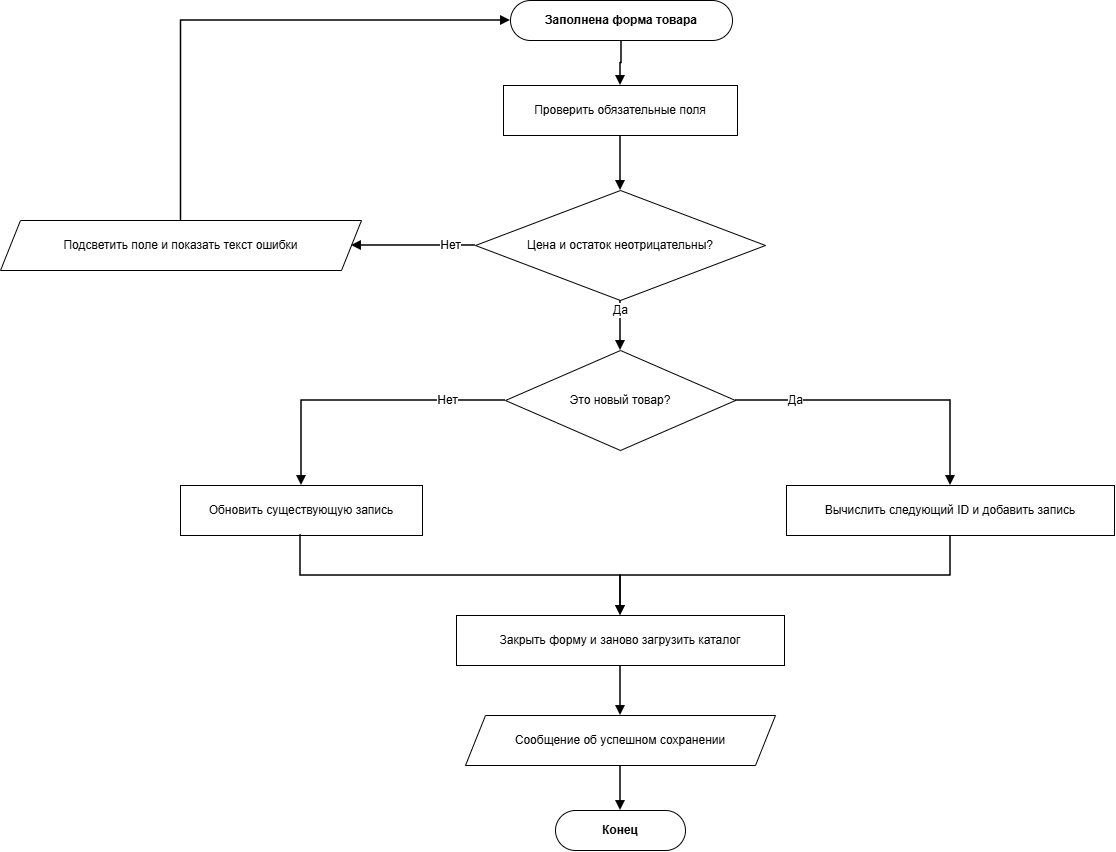

The diagram above was exported from draw.io. Its source (the exported page's mxGraphModel, read from the mxfile embedded in the PNG):
<mxGraphModel dx="1398" dy="867" grid="1" gridSize="10" guides="1" tooltips="1" connect="1" arrows="1" fold="1" page="1" pageScale="1" pageWidth="1194" pageHeight="930" math="0" shadow="0">
  <root>
    <mxCell id="0" />
    <mxCell id="1" parent="0" />
    <mxCell id="p8_s" parent="1" style="rounded=1;whiteSpace=wrap;html=1;arcSize=50;fontStyle=1;fontSize=12;" value="Заполнена форма товара" vertex="1">
      <mxGeometry height="40" width="222" x="550" y="40" as="geometry" />
    </mxCell>
    <mxCell id="p8_p" parent="1" style="rounded=0;whiteSpace=wrap;html=1;fontSize=12;" value="Проверить обязательные поля" vertex="1">
      <mxGeometry height="50" width="234" x="543" y="125" as="geometry" />
    </mxCell>
    <mxCell id="p8_d1" parent="1" style="rhombus;whiteSpace=wrap;html=1;fontSize=12;" value="Цена и остаток неотрицательны?" vertex="1">
      <mxGeometry height="110" width="290" x="515" y="230" as="geometry" />
    </mxCell>
    <mxCell id="p8_ie" parent="1" style="shape=parallelogram;perimeter=parallelogramPerimeter;whiteSpace=wrap;html=1;fixedSize=1;size=20;fontSize=12;" value="Подсветить поле и показать текст ошибки" vertex="1">
      <mxGeometry height="50" width="361" x="40" y="260" as="geometry" />
    </mxCell>
    <mxCell id="p8_d2" parent="1" style="rhombus;whiteSpace=wrap;html=1;fontSize=12;" value="Это новый товар?" vertex="1">
      <mxGeometry height="100" width="230" x="545" y="390" as="geometry" />
    </mxCell>
    <mxCell id="p8_pu" parent="1" style="rounded=0;whiteSpace=wrap;html=1;fontSize=12;" value="Обновить существующую запись" vertex="1">
      <mxGeometry height="50" width="242" x="220" y="525" as="geometry" />
    </mxCell>
    <mxCell id="p8_pn" parent="1" style="rounded=0;whiteSpace=wrap;html=1;fontSize=12;" value="Вычислить следующий ID и добавить запись" vertex="1">
      <mxGeometry height="50" width="328" x="826" y="525" as="geometry" />
    </mxCell>
    <mxCell id="p8_pc" parent="1" style="rounded=0;whiteSpace=wrap;html=1;fontSize=12;" value="Закрыть форму и заново загрузить каталог" vertex="1">
      <mxGeometry height="50" width="328" x="496" y="655" as="geometry" />
    </mxCell>
    <mxCell id="p8_is" parent="1" style="shape=parallelogram;perimeter=parallelogramPerimeter;whiteSpace=wrap;html=1;fixedSize=1;size=20;fontSize=12;" value="Сообщение об успешном сохранении" vertex="1">
      <mxGeometry height="50" width="310" x="505" y="755" as="geometry" />
    </mxCell>
    <mxCell id="p8_en" parent="1" style="rounded=1;whiteSpace=wrap;html=1;arcSize=50;fontStyle=1;fontSize=12;" value="Конец" vertex="1">
      <mxGeometry height="40" width="130" x="595" y="850" as="geometry" />
    </mxCell>
    <mxCell id="p8_arrow0" edge="1" parent="1" source="p8_s" style="edgeStyle=orthogonalEdgeStyle;rounded=0;curved=0;orthogonalLoop=1;jettySize=auto;html=1;endArrow=block;endFill=1;strokeWidth=1.5;fontSize=12;labelBackgroundColor=#ffffff;exitX=0.5;exitY=1;exitDx=0;exitDy=0;entryX=0.5;entryY=0;entryDx=0;entryDy=0;" target="p8_p" value="">
      <mxGeometry relative="1" as="geometry" />
    </mxCell>
    <mxCell id="p8_arrow1" edge="1" parent="1" source="p8_p" style="edgeStyle=orthogonalEdgeStyle;rounded=0;curved=0;orthogonalLoop=1;jettySize=auto;html=1;endArrow=block;endFill=1;strokeWidth=1.5;fontSize=12;labelBackgroundColor=#ffffff;exitX=0.5;exitY=1;exitDx=0;exitDy=0;entryX=0.5;entryY=0;entryDx=0;entryDy=0;" target="p8_d1" value="">
      <mxGeometry relative="1" as="geometry" />
    </mxCell>
    <mxCell id="p8_arrow2" edge="1" parent="1" source="p8_d1" style="edgeStyle=orthogonalEdgeStyle;rounded=0;curved=0;orthogonalLoop=1;jettySize=auto;html=1;endArrow=block;endFill=1;strokeWidth=1.5;fontSize=12;labelBackgroundColor=#ffffff;exitX=0;exitY=0.5;exitDx=0;exitDy=0;entryX=1;entryY=0.5;entryDx=0;entryDy=0;" target="p8_ie" value="Нет">
      <mxGeometry relative="1" x="-0.6" as="geometry" />
    </mxCell>
    <mxCell id="p8_arrow3" edge="1" parent="1" source="p8_ie" style="edgeStyle=orthogonalEdgeStyle;rounded=0;curved=0;orthogonalLoop=1;jettySize=auto;html=1;endArrow=block;endFill=1;strokeWidth=1.5;fontSize=12;labelBackgroundColor=#ffffff;exitX=0.5;exitY=0;exitDx=0;exitDy=0;entryX=0;entryY=0.5;entryDx=0;entryDy=0;" target="p8_s" value="">
      <mxGeometry relative="1" as="geometry">
        <Array as="points">
          <mxPoint x="220" y="60" />
        </Array>
      </mxGeometry>
    </mxCell>
    <mxCell id="p8_arrow4" edge="1" parent="1" source="p8_d1" style="edgeStyle=orthogonalEdgeStyle;rounded=0;curved=0;orthogonalLoop=1;jettySize=auto;html=1;endArrow=block;endFill=1;strokeWidth=1.5;fontSize=12;labelBackgroundColor=#ffffff;exitX=0.5;exitY=1;exitDx=0;exitDy=0;entryX=0.5;entryY=0;entryDx=0;entryDy=0;" target="p8_d2" value="Да">
      <mxGeometry relative="1" x="-0.6" as="geometry" />
    </mxCell>
    <mxCell id="p8_arrow5" edge="1" parent="1" source="p8_d2" style="edgeStyle=orthogonalEdgeStyle;rounded=0;curved=0;orthogonalLoop=1;jettySize=auto;html=1;endArrow=block;endFill=1;strokeWidth=1.5;fontSize=12;labelBackgroundColor=#ffffff;exitX=0;exitY=0.5;exitDx=0;exitDy=0;entryX=0.5;entryY=0;entryDx=0;entryDy=0;" target="p8_pu" value="Нет">
      <mxGeometry relative="1" x="-0.6" as="geometry" />
    </mxCell>
    <mxCell id="p8_arrow6" edge="1" parent="1" source="p8_d2" style="edgeStyle=orthogonalEdgeStyle;rounded=0;curved=0;orthogonalLoop=1;jettySize=auto;html=1;endArrow=block;endFill=1;strokeWidth=1.5;fontSize=12;labelBackgroundColor=#ffffff;exitX=1;exitY=0.5;exitDx=0;exitDy=0;entryX=0.5;entryY=0;entryDx=0;entryDy=0;" target="p8_pn" value="Да">
      <mxGeometry relative="1" x="-0.6" as="geometry" />
    </mxCell>
    <mxCell id="p8_arrow7" edge="1" parent="1" source="p8_pu" style="edgeStyle=orthogonalEdgeStyle;rounded=0;curved=0;orthogonalLoop=1;jettySize=auto;html=1;endArrow=block;endFill=1;strokeWidth=1.5;fontSize=12;labelBackgroundColor=#ffffff;exitX=0.5;exitY=1;exitDx=0;exitDy=0;entryX=0.5;entryY=0;entryDx=0;entryDy=0;" target="p8_pc" value="">
      <mxGeometry relative="1" as="geometry">
        <Array as="points">
          <mxPoint x="340" y="615" />
          <mxPoint x="660" y="615" />
        </Array>
      </mxGeometry>
    </mxCell>
    <mxCell id="p8_arrow8" edge="1" parent="1" source="p8_pn" style="edgeStyle=orthogonalEdgeStyle;rounded=0;curved=0;orthogonalLoop=1;jettySize=auto;html=1;endArrow=block;endFill=1;strokeWidth=1.5;fontSize=12;labelBackgroundColor=#ffffff;exitX=0.5;exitY=1;exitDx=0;exitDy=0;entryX=0.5;entryY=0;entryDx=0;entryDy=0;" target="p8_pc" value="">
      <mxGeometry relative="1" as="geometry">
        <Array as="points">
          <mxPoint x="990" y="615" />
          <mxPoint x="660" y="615" />
        </Array>
      </mxGeometry>
    </mxCell>
    <mxCell id="p8_arrow9" edge="1" parent="1" source="p8_pc" style="edgeStyle=orthogonalEdgeStyle;rounded=0;curved=0;orthogonalLoop=1;jettySize=auto;html=1;endArrow=block;endFill=1;strokeWidth=1.5;fontSize=12;labelBackgroundColor=#ffffff;exitX=0.5;exitY=1;exitDx=0;exitDy=0;entryX=0.5;entryY=0;entryDx=0;entryDy=0;" target="p8_is" value="">
      <mxGeometry relative="1" as="geometry" />
    </mxCell>
    <mxCell id="p8_arrow10" edge="1" parent="1" source="p8_is" style="edgeStyle=orthogonalEdgeStyle;rounded=0;curved=0;orthogonalLoop=1;jettySize=auto;html=1;endArrow=block;endFill=1;strokeWidth=1.5;fontSize=12;labelBackgroundColor=#ffffff;exitX=0.5;exitY=1;exitDx=0;exitDy=0;entryX=0.5;entryY=0;entryDx=0;entryDy=0;" target="p8_en" value="">
      <mxGeometry relative="1" as="geometry" />
    </mxCell>
  </root>
</mxGraphModel>